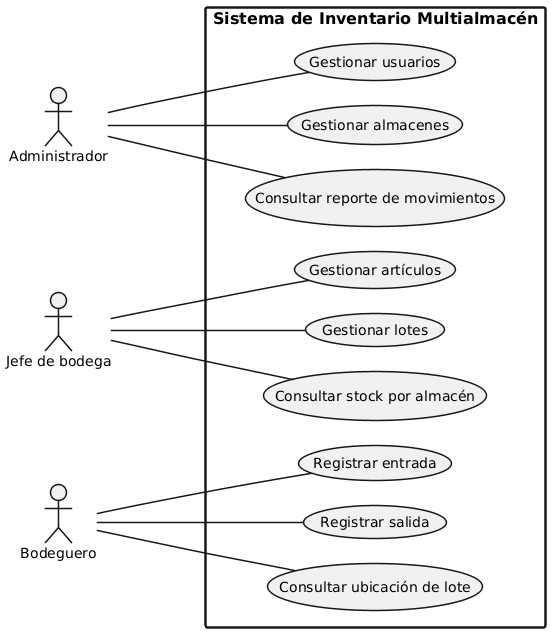

The diagram above was rendered by PlantUML. Its source (embedded in the PNG):
@startuml
left to right direction
skinparam monochrome true
skinparam shadowing false
skinparam backgroundColor white
skinparam defaultFontName Arial
skinparam defaultFontSize 14
skinparam ArrowThickness 1.5
skinparam ActorBorderThickness 1.5
skinparam UsecaseBorderThickness 1.5
skinparam RectangleBorderThickness 2.5
skinparam RectangleFontStyle bold
skinparam RectangleFontSize 16
skinparam nodesep 25
skinparam ranksep 110

actor "Administrador" as Admin
actor "Jefe de bodega" as Jefe
actor "Bodeguero" as Bodeg

rectangle "Sistema de Inventario Multialmacén" {
  usecase "Consultar reporte de movimientos" as U3
  usecase "Gestionar almacenes" as U2
  usecase "Gestionar usuarios" as U1
  usecase "Consultar stock por almacén" as U6
  usecase "Gestionar lotes" as U5
  usecase "Gestionar artículos" as U4
  usecase "Consultar ubicación de lote" as U9
  usecase "Registrar salida" as U8
  usecase "Registrar entrada" as U7
}

Admin -- U3
Admin -- U2
Admin -- U1
Jefe -- U6
Jefe -- U5
Jefe -- U4
Bodeg -- U9
Bodeg -- U8
Bodeg -- U7
@enduml